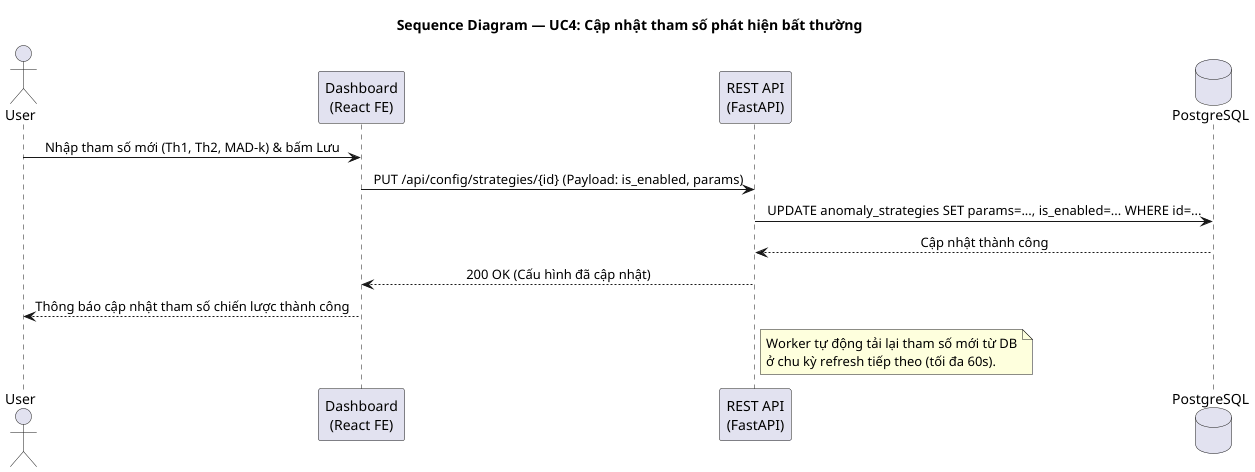

The diagram above was rendered by PlantUML. Its source (embedded in the PNG):
@startuml sequence_uc4_update_strategy
title Sequence Diagram — UC4: Cập nhật tham số phát hiện bất thường

skinparam sequenceMessageAlign center
skinparam responseMessageBelowArrow true

actor "User" as User
participant "Dashboard\n(React FE)" as FE
participant "REST API\n(FastAPI)" as API
database "PostgreSQL" as DB

User -> FE : Nhập tham số mới (Th1, Th2, MAD-k) & bấm Lưu
FE -> API : PUT /api/config/strategies/{id} (Payload: is_enabled, params)
API -> DB : UPDATE anomaly_strategies SET params=..., is_enabled=... WHERE id=...
DB --> API : Cập nhật thành công
API --> FE : 200 OK (Cấu hình đã cập nhật)
FE --> User : Thông báo cập nhật tham số chiến lược thành công

note right of API
  Worker tự động tải lại tham số mới từ DB
  ở chu kỳ refresh tiếp theo (tối đa 60s).
end note

@enduml